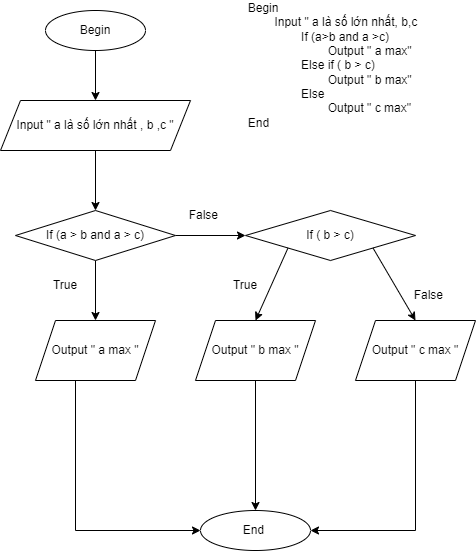

The diagram above was exported from draw.io. Its source (the exported page's mxGraphModel, read from the mxfile embedded in the PNG):
<mxGraphModel dx="484" dy="611" grid="1" gridSize="10" guides="1" tooltips="1" connect="1" arrows="1" fold="1" page="1" pageScale="1" pageWidth="850" pageHeight="1100" math="0" shadow="0">
  <root>
    <mxCell id="0" />
    <mxCell id="1" parent="0" />
    <mxCell id="fl6qyUFmGjhE82xBIt21-1" value="" style="edgeStyle=orthogonalEdgeStyle;rounded=0;orthogonalLoop=1;jettySize=auto;html=1;" edge="1" parent="1" source="fl6qyUFmGjhE82xBIt21-2" target="fl6qyUFmGjhE82xBIt21-4">
      <mxGeometry relative="1" as="geometry" />
    </mxCell>
    <mxCell id="fl6qyUFmGjhE82xBIt21-2" value="Begin" style="ellipse;whiteSpace=wrap;html=1;" vertex="1" parent="1">
      <mxGeometry x="70" y="30" width="100" height="40" as="geometry" />
    </mxCell>
    <mxCell id="fl6qyUFmGjhE82xBIt21-3" value="" style="edgeStyle=orthogonalEdgeStyle;rounded=0;orthogonalLoop=1;jettySize=auto;html=1;" edge="1" parent="1" source="fl6qyUFmGjhE82xBIt21-4">
      <mxGeometry relative="1" as="geometry">
        <mxPoint x="120" y="230" as="targetPoint" />
      </mxGeometry>
    </mxCell>
    <mxCell id="fl6qyUFmGjhE82xBIt21-4" value="Input &quot; a là số lớn nhất , b ,c &quot;" style="shape=parallelogram;perimeter=parallelogramPerimeter;whiteSpace=wrap;html=1;fixedSize=1;" vertex="1" parent="1">
      <mxGeometry x="25" y="120" width="190" height="50" as="geometry" />
    </mxCell>
    <mxCell id="fl6qyUFmGjhE82xBIt21-5" value="" style="edgeStyle=orthogonalEdgeStyle;rounded=0;orthogonalLoop=1;jettySize=auto;html=1;exitX=0.5;exitY=1;exitDx=0;exitDy=0;" edge="1" parent="1" source="fl6qyUFmGjhE82xBIt21-10" target="fl6qyUFmGjhE82xBIt21-8">
      <mxGeometry relative="1" as="geometry">
        <mxPoint x="120" y="290" as="sourcePoint" />
      </mxGeometry>
    </mxCell>
    <mxCell id="fl6qyUFmGjhE82xBIt21-7" value="" style="edgeStyle=orthogonalEdgeStyle;rounded=0;orthogonalLoop=1;jettySize=auto;html=1;" edge="1" parent="1" source="fl6qyUFmGjhE82xBIt21-8" target="fl6qyUFmGjhE82xBIt21-9">
      <mxGeometry relative="1" as="geometry">
        <Array as="points">
          <mxPoint x="100" y="550" />
        </Array>
      </mxGeometry>
    </mxCell>
    <mxCell id="fl6qyUFmGjhE82xBIt21-8" value="Output &quot; a max &quot;" style="shape=parallelogram;perimeter=parallelogramPerimeter;whiteSpace=wrap;html=1;fixedSize=1;" vertex="1" parent="1">
      <mxGeometry x="60" y="340" width="120" height="60" as="geometry" />
    </mxCell>
    <mxCell id="fl6qyUFmGjhE82xBIt21-9" value="End&amp;nbsp;" style="ellipse;whiteSpace=wrap;html=1;" vertex="1" parent="1">
      <mxGeometry x="225" y="530" width="110" height="40" as="geometry" />
    </mxCell>
    <mxCell id="fl6qyUFmGjhE82xBIt21-12" value="" style="edgeStyle=orthogonalEdgeStyle;rounded=0;orthogonalLoop=1;jettySize=auto;html=1;" edge="1" parent="1" source="fl6qyUFmGjhE82xBIt21-10" target="fl6qyUFmGjhE82xBIt21-11">
      <mxGeometry relative="1" as="geometry" />
    </mxCell>
    <mxCell id="fl6qyUFmGjhE82xBIt21-10" value="If (a &amp;gt; b and a &amp;gt; c)" style="rhombus;whiteSpace=wrap;html=1;" vertex="1" parent="1">
      <mxGeometry x="40" y="230" width="160" height="50" as="geometry" />
    </mxCell>
    <mxCell id="fl6qyUFmGjhE82xBIt21-11" value="If ( b &amp;gt; c)" style="rhombus;whiteSpace=wrap;html=1;" vertex="1" parent="1">
      <mxGeometry x="270" y="230" width="170" height="50" as="geometry" />
    </mxCell>
    <mxCell id="fl6qyUFmGjhE82xBIt21-13" value="Output &quot; b max &quot;" style="shape=parallelogram;perimeter=parallelogramPerimeter;whiteSpace=wrap;html=1;fixedSize=1;" vertex="1" parent="1">
      <mxGeometry x="220" y="340" width="120" height="60" as="geometry" />
    </mxCell>
    <mxCell id="fl6qyUFmGjhE82xBIt21-15" value="Output &quot; c max &quot;" style="shape=parallelogram;perimeter=parallelogramPerimeter;whiteSpace=wrap;html=1;fixedSize=1;" vertex="1" parent="1">
      <mxGeometry x="380" y="340" width="120" height="60" as="geometry" />
    </mxCell>
    <mxCell id="fl6qyUFmGjhE82xBIt21-16" value="" style="endArrow=classic;html=1;rounded=0;exitX=0.5;exitY=1;exitDx=0;exitDy=0;" edge="1" parent="1" source="fl6qyUFmGjhE82xBIt21-13" target="fl6qyUFmGjhE82xBIt21-9">
      <mxGeometry width="50" height="50" relative="1" as="geometry">
        <mxPoint x="230" y="340" as="sourcePoint" />
        <mxPoint x="280" y="290" as="targetPoint" />
      </mxGeometry>
    </mxCell>
    <mxCell id="fl6qyUFmGjhE82xBIt21-17" value="" style="endArrow=classic;html=1;rounded=0;exitX=0.5;exitY=1;exitDx=0;exitDy=0;entryX=1;entryY=0.5;entryDx=0;entryDy=0;" edge="1" parent="1" source="fl6qyUFmGjhE82xBIt21-15" target="fl6qyUFmGjhE82xBIt21-9">
      <mxGeometry width="50" height="50" relative="1" as="geometry">
        <mxPoint x="230" y="340" as="sourcePoint" />
        <mxPoint x="280" y="290" as="targetPoint" />
        <Array as="points">
          <mxPoint x="440" y="550" />
        </Array>
      </mxGeometry>
    </mxCell>
    <mxCell id="fl6qyUFmGjhE82xBIt21-18" value="" style="endArrow=classic;html=1;rounded=0;exitX=0;exitY=1;exitDx=0;exitDy=0;entryX=0.5;entryY=0;entryDx=0;entryDy=0;" edge="1" parent="1" source="fl6qyUFmGjhE82xBIt21-11" target="fl6qyUFmGjhE82xBIt21-13">
      <mxGeometry width="50" height="50" relative="1" as="geometry">
        <mxPoint x="230" y="340" as="sourcePoint" />
        <mxPoint x="280" y="290" as="targetPoint" />
      </mxGeometry>
    </mxCell>
    <mxCell id="fl6qyUFmGjhE82xBIt21-19" value="" style="endArrow=classic;html=1;rounded=0;exitX=1;exitY=1;exitDx=0;exitDy=0;entryX=0.5;entryY=0;entryDx=0;entryDy=0;" edge="1" parent="1" source="fl6qyUFmGjhE82xBIt21-11" target="fl6qyUFmGjhE82xBIt21-15">
      <mxGeometry width="50" height="50" relative="1" as="geometry">
        <mxPoint x="230" y="340" as="sourcePoint" />
        <mxPoint x="280" y="290" as="targetPoint" />
      </mxGeometry>
    </mxCell>
    <mxCell id="fl6qyUFmGjhE82xBIt21-20" value="False&amp;nbsp;" style="text;html=1;strokeColor=none;fillColor=none;align=center;verticalAlign=middle;whiteSpace=wrap;rounded=0;" vertex="1" parent="1">
      <mxGeometry x="200" y="220" width="60" height="30" as="geometry" />
    </mxCell>
    <mxCell id="fl6qyUFmGjhE82xBIt21-21" value="False&amp;nbsp;" style="text;html=1;strokeColor=none;fillColor=none;align=center;verticalAlign=middle;whiteSpace=wrap;rounded=0;" vertex="1" parent="1">
      <mxGeometry x="425" y="300" width="60" height="30" as="geometry" />
    </mxCell>
    <mxCell id="fl6qyUFmGjhE82xBIt21-22" value="True" style="text;html=1;strokeColor=none;fillColor=none;align=center;verticalAlign=middle;whiteSpace=wrap;rounded=0;" vertex="1" parent="1">
      <mxGeometry x="60" y="290" width="60" height="30" as="geometry" />
    </mxCell>
    <mxCell id="fl6qyUFmGjhE82xBIt21-23" value="True" style="text;html=1;strokeColor=none;fillColor=none;align=center;verticalAlign=middle;whiteSpace=wrap;rounded=0;" vertex="1" parent="1">
      <mxGeometry x="240" y="290" width="60" height="30" as="geometry" />
    </mxCell>
    <mxCell id="fl6qyUFmGjhE82xBIt21-24" value="&lt;div style=&quot;text-align: left;&quot;&gt;&lt;span style=&quot;background-color: initial;&quot;&gt;Begin&amp;nbsp;&lt;/span&gt;&lt;/div&gt;&lt;span style=&quot;white-space: pre;&quot;&gt;&lt;div style=&quot;text-align: left;&quot;&gt;&lt;span style=&quot;background-color: initial; white-space: normal;&quot;&gt;&lt;span style=&quot;white-space: pre;&quot;&gt; &lt;/span&gt;Input &quot; a là số lớn nhất, b,c&lt;/span&gt;&lt;/div&gt;&lt;/span&gt;&lt;span style=&quot;white-space: pre;&quot;&gt;&lt;div style=&quot;text-align: left;&quot;&gt;&lt;span style=&quot;background-color: initial;&quot;&gt; &lt;span style=&quot;white-space: pre;&quot;&gt; &lt;/span&gt;&lt;/span&gt;&lt;span style=&quot;background-color: initial; white-space: normal;&quot;&gt;If (a&amp;gt;b and a &amp;gt;c)&lt;/span&gt;&lt;/div&gt;&lt;/span&gt;&lt;div style=&quot;text-align: left;&quot;&gt;&lt;span style=&quot;background-color: initial; white-space: pre;&quot;&gt; &lt;/span&gt;&lt;span style=&quot;background-color: initial; white-space: pre;&quot;&gt; &lt;span style=&quot;white-space: pre;&quot;&gt; &lt;/span&gt;&lt;/span&gt;&lt;span style=&quot;background-color: initial;&quot;&gt;Output &quot; a max&quot;&lt;/span&gt;&lt;/div&gt;&lt;div style=&quot;text-align: left;&quot;&gt;&lt;span style=&quot;background-color: initial;&quot;&gt;&lt;span style=&quot;white-space: pre;&quot;&gt; &lt;span style=&quot;white-space: pre;&quot;&gt; &lt;/span&gt;&lt;/span&gt;Else if ( b &amp;gt; c)&lt;/span&gt;&lt;/div&gt;&lt;div style=&quot;text-align: left;&quot;&gt;&lt;span style=&quot;background-color: initial;&quot;&gt;&lt;span style=&quot;white-space: pre;&quot;&gt; &lt;/span&gt;&lt;span style=&quot;white-space: pre;&quot;&gt; &lt;/span&gt;&lt;span style=&quot;white-space: pre;&quot;&gt; &lt;/span&gt;Output &quot; b max&quot;&lt;/span&gt;&lt;/div&gt;&lt;div style=&quot;text-align: left;&quot;&gt;&lt;span style=&quot;background-color: initial;&quot;&gt;&lt;span style=&quot;white-space: pre;&quot;&gt; &lt;/span&gt;&lt;span style=&quot;white-space: pre;&quot;&gt; &lt;/span&gt;Else&amp;nbsp;&lt;/span&gt;&lt;/div&gt;&lt;div style=&quot;text-align: left;&quot;&gt;&lt;span style=&quot;background-color: initial;&quot;&gt;&lt;span style=&quot;white-space: pre;&quot;&gt; &lt;/span&gt;&lt;span style=&quot;white-space: pre;&quot;&gt; &lt;/span&gt;&lt;span style=&quot;white-space: pre;&quot;&gt; &lt;/span&gt;Output &quot; c max&quot;&lt;/span&gt;&lt;/div&gt;&lt;div style=&quot;text-align: left;&quot;&gt;&lt;span style=&quot;background-color: initial;&quot;&gt;End&amp;nbsp;&lt;/span&gt;&lt;/div&gt;" style="text;html=1;strokeColor=none;fillColor=none;align=center;verticalAlign=middle;whiteSpace=wrap;rounded=0;" vertex="1" parent="1">
      <mxGeometry x="240" y="40" width="235" height="90" as="geometry" />
    </mxCell>
  </root>
</mxGraphModel>